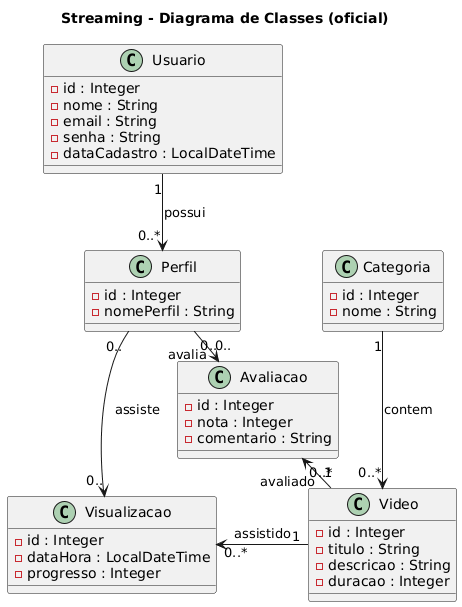

The diagram above was rendered by PlantUML. Its source (embedded in the PNG):
@startuml
top to bottom direction
title Streaming - Diagrama de Classes (oficial)

class Usuario {
  - id : Integer
  - nome : String
  - email : String
  - senha : String
  - dataCadastro : LocalDateTime
}

class Perfil {
  - id : Integer
  - nomePerfil : String
}

class Visualizacao {
  - id : Integer
  - dataHora : LocalDateTime
  - progresso : Integer
}

class Avaliacao {
  - id : Integer
  - nota : Integer
  - comentario : String
}

class Categoria {
  - id : Integer
  - nome : String
}

class Video {
  - id : Integer
  - titulo : String
  - descricao : String
  - duracao : Integer
}

Usuario "1" -down-> "0..*" Perfil : possui
Perfil "0.." -down-> "0.." Visualizacao : assiste
Perfil "0.." -right-> "0.." Avaliacao : avalia

Categoria "1" -down-> "0..*" Video : contem
Video "1" -left-> "0..*" Visualizacao : assistido
Video "1" -left-> "0..*" Avaliacao : avaliado
@enduml